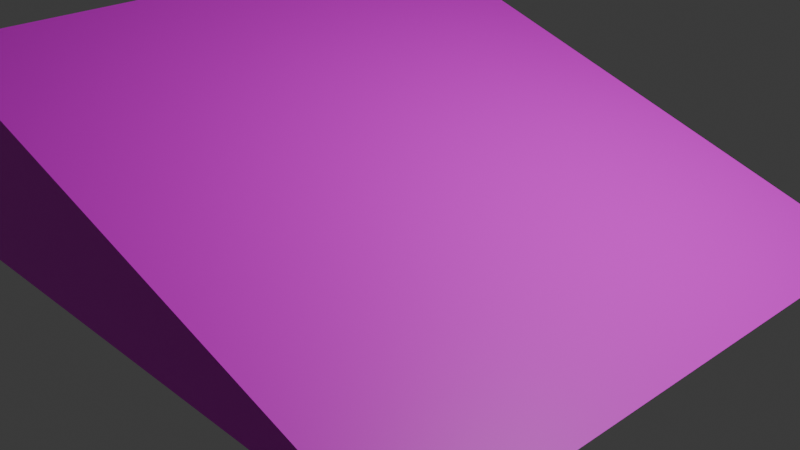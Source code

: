 # Source: binder_colorful.blend  (saved by Blender 4.0.36; exported with 4.5.12 LTS)
import bpy
from mathutils import Matrix  # noqa: F401  (used for matrix-valued properties, if any)

bpy.ops.wm.read_factory_settings(use_empty=True)
scene = bpy.context.scene
scene.name = 'Scene'

# ---- collections
col_collection = bpy.data.collections.new('Collection'); scene.collection.children.link(col_collection)

# ---- images (referenced by path relative to the original .blend; pixels are not part of the script)
import os
ASSET_DIR = os.environ.get("B2B_ASSET_DIR", "")  # directory of the original .blend (textures are referenced by path, not embedded)
HERE = os.path.dirname(os.path.abspath(__file__))  # packed textures are extracted next to this script under _unpacked/

def load_image(name, relpath, width, height, colorspace="sRGB"):
    """Load a texture the original file referenced (path relative to the .blend, or extracted next to this script)."""
    p = next((c for c in (os.path.join(HERE, relpath), os.path.join(ASSET_DIR, relpath)) if relpath and os.path.exists(c)), "")
    if p:
        img = bpy.data.images.load(p, check_existing=True)
        img.name = name
    else:  # same state as the original file: an image datablock whose file is absent (Cycles renders it pink)
        img = bpy.data.images.new(name, width, height)
        img.source = "FILE"
        img.filepath = "//" + (relpath or name)
    img.colorspace_settings.name = colorspace
    return img
img_uv_binder_final_png = load_image('UV BINDER final.png', 'UV BINDER final.png', 1024, 1024, 'sRGB')
img_uv_binder_fixed_png = load_image('UV BINDER fixed.png', 'UV BINDER fixed.png', 1024, 1024, 'sRGB')

# ---- materials (node trees are filled in below, after node groups)
mat_material_001 = bpy.data.materials.new('Material.001')
mat_material_001.use_transparent_shadow = False

# ---- material node trees
mat_material_001.use_nodes = True; mat_material_001.node_tree.nodes.clear()
_N = mat_material_001.node_tree.nodes; _L = mat_material_001.node_tree.links
n0 = _N.new('ShaderNodeOutputMaterial'); n0.name = 'Material Output'; n0.location = (300, 300)
n1 = _N.new('ShaderNodeTexImage'); n1.name = 'Image Texture'; n1.location = (-675, 296)
n1.image = img_uv_binder_final_png
n2 = _N.new('ShaderNodeBsdfPrincipled'); n2.name = 'Principled BSDF'; n2.location = (10, 300)
n2.inputs[3].default_value = 1.45
n3 = _N.new('ShaderNodeTexImage'); n3.name = 'Image Texture.001'; n3.location = (-373, 236)
n3.image = img_uv_binder_fixed_png
_L.new(n2.outputs[0], n0.inputs[0])
_L.new(n3.outputs[0], n2.inputs[0])
n0.is_active_output = True

# ---- world
world_world = bpy.data.worlds.new('World'); scene.world = world_world
world_world.use_nodes = True; world_world.node_tree.nodes.clear()
_N = world_world.node_tree.nodes; _L = world_world.node_tree.links
n0 = _N.new('ShaderNodeOutputWorld'); n0.name = 'World Output'; n0.location = (300, 300)
n1 = _N.new('ShaderNodeBackground'); n1.name = 'Background'; n1.location = (10, 300)
n1.inputs[0].default_value = (0.05088, 0.05088, 0.05088, 1.0)
_L.new(n1.outputs[0], n0.inputs[0])
n0.is_active_output = True
world_world.color = (0.05088, 0.05088, 0.05088)
world_world.use_sun_shadow = False
world_world.sun_shadow_jitter_overblur = 0.0

# ---- cameras
cam_camera = bpy.data.cameras.new('Camera')
cam_camera.clip_end = 100.0
cam_camera.ortho_scale = 7.314

# ---- lights
light_light = bpy.data.lights.new('Light', 'POINT')
light_light.transmission_factor = 0.0
light_light.use_soft_falloff = False
light_light.energy = 1000.0
light_light.shadow_soft_size = 0.1
light_light.shadow_maximum_resolution = 0.006
light_light.use_absolute_resolution = True

# ---- meshes
me_cube_007 = bpy.data.meshes.new('Cube.007')
me_cube_007.from_pydata([(-1.0, -1.0, -1.0), (-1.0, -1.0, 2.63), (-1.0, 1.0, -1.0), (-1.0, 1.0, 2.63), (1.038, -1.0, -0.9929), (1.038, 1.0, -0.9929)], [], [(0, 1, 3, 2), (2, 3, 5), (4, 1, 0), (5, 3, 1, 4), (2, 5, 4, 0)])
_uv = me_cube_007.uv_layers.new(name='UVMap')
_uv.uv.foreach_set('vector', [0.635, 0.5002, 0.635, 0.9998, 0.3598, 0.9998, 0.3598, 0.5002, 0.6356, 0.0001794, 0.6339, 0.4998, 0.3552, 0.0001795, 0.9149, 0.0001794, 0.6361, 0.4998, 0.6344, 0.0001794, 0.3608, 0.004665, 0.3608, 0.5693, 0.08916, 0.5693, 0.08916, 0.004665, 0.6276, 0.7806, 0.6276, 0.5002, 0.9028, 0.5002, 0.9028, 0.7806])
me_cube_007.materials.append(mat_material_001)
me_cube_007.update()

# ---- objects
ob_light = bpy.data.objects.new('Light', light_light)
ob_camera = bpy.data.objects.new('Camera', cam_camera)
ob_cube_001 = bpy.data.objects.new('Cube.001', me_cube_007)

# ---- transforms, parenting, visibility, modifiers, constraints
ob_light.location = (4.076, 1.005, 5.904)
ob_light.rotation_euler = (0.6503, 0.05522, 1.866)
ob_light.lock_rotations_4d = False
ob_light.empty_display_type = 'ARROWS'
ob_light.color = (0.0, 0.0, 0.0, 0.0)
ob_light.lineart.crease_threshold = 0.0
ob_camera.location = (7.359, -6.926, 4.958)
ob_camera.rotation_euler = (1.109, 0.0, 0.8149)
ob_camera.lock_rotations_4d = False
ob_camera.empty_display_type = 'ARROWS'
ob_camera.color = (0.0, 0.0, 0.0, 0.0)
ob_camera.display_type = 'WIRE'
ob_camera.lineart.crease_threshold = 0.0
ob_cube_001.location = (0.4375, -0.296, 0.5486)
ob_cube_001.scale = (3.051, 3.054, 0.5365)

# ---- collection membership
col_collection.objects.link(ob_light)
col_collection.objects.link(ob_camera)
col_collection.objects.link(ob_cube_001)

# ---- scene / render settings (as saved in the file)
scene.camera = ob_camera
scene.frame_start = 1; scene.frame_end = 250; scene.frame_set(1)
scene.render.engine = 'BLENDER_EEVEE_NEXT'
scene.cycles.sampling_pattern = 'TABULATED_SOBOL'
bpy.context.view_layer.update()
